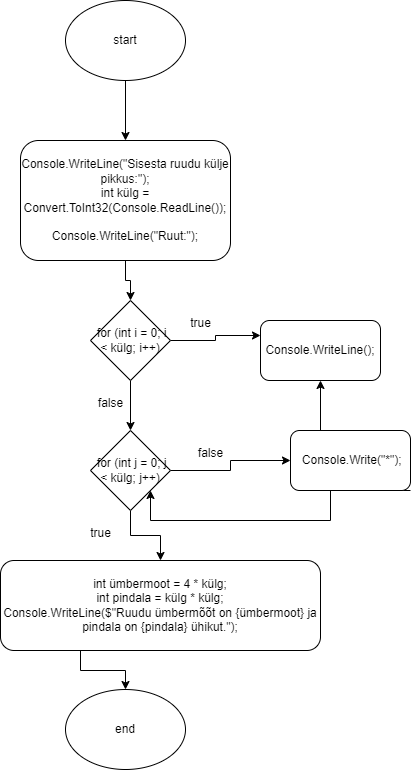

The diagram above was exported from draw.io. Its source (the exported page's mxGraphModel, read from the mxfile embedded in the PNG):
<mxGraphModel dx="744" dy="935" grid="1" gridSize="10" guides="1" tooltips="1" connect="1" arrows="1" fold="1" page="1" pageScale="1" pageWidth="827" pageHeight="1169" math="0" shadow="0">
  <root>
    <mxCell id="WIyWlLk6GJQsqaUBKTNV-0" />
    <mxCell id="WIyWlLk6GJQsqaUBKTNV-1" parent="WIyWlLk6GJQsqaUBKTNV-0" />
    <mxCell id="tUz1KoksCOgV7kGmDgHL-8" style="edgeStyle=orthogonalEdgeStyle;rounded=0;orthogonalLoop=1;jettySize=auto;html=1;exitX=0.5;exitY=1;exitDx=0;exitDy=0;" edge="1" parent="WIyWlLk6GJQsqaUBKTNV-1" source="tUz1KoksCOgV7kGmDgHL-0" target="tUz1KoksCOgV7kGmDgHL-7">
      <mxGeometry relative="1" as="geometry" />
    </mxCell>
    <mxCell id="tUz1KoksCOgV7kGmDgHL-0" value="start" style="ellipse;whiteSpace=wrap;html=1;" vertex="1" parent="WIyWlLk6GJQsqaUBKTNV-1">
      <mxGeometry x="295" y="400" width="120" height="80" as="geometry" />
    </mxCell>
    <mxCell id="tUz1KoksCOgV7kGmDgHL-1" value="end" style="ellipse;whiteSpace=wrap;html=1;" vertex="1" parent="WIyWlLk6GJQsqaUBKTNV-1">
      <mxGeometry x="295" y="1089" width="120" height="80" as="geometry" />
    </mxCell>
    <mxCell id="tUz1KoksCOgV7kGmDgHL-17" style="edgeStyle=orthogonalEdgeStyle;rounded=0;orthogonalLoop=1;jettySize=auto;html=1;exitX=0.5;exitY=1;exitDx=0;exitDy=0;" edge="1" parent="WIyWlLk6GJQsqaUBKTNV-1" source="tUz1KoksCOgV7kGmDgHL-7" target="tUz1KoksCOgV7kGmDgHL-9">
      <mxGeometry relative="1" as="geometry" />
    </mxCell>
    <mxCell id="tUz1KoksCOgV7kGmDgHL-7" value="&lt;div&gt;Console.WriteLine(&quot;Sisesta ruudu külje pikkus:&quot;);&lt;/div&gt;&lt;div&gt;int külg = Convert.ToInt32(Console.ReadLine());&lt;/div&gt;&lt;div&gt;&lt;br&gt;&lt;/div&gt;&lt;div&gt;Console.WriteLine(&quot;Ruut:&quot;);&lt;/div&gt;" style="rounded=1;whiteSpace=wrap;html=1;" vertex="1" parent="WIyWlLk6GJQsqaUBKTNV-1">
      <mxGeometry x="250" y="540" width="210" height="120" as="geometry" />
    </mxCell>
    <mxCell id="tUz1KoksCOgV7kGmDgHL-16" style="edgeStyle=orthogonalEdgeStyle;rounded=0;orthogonalLoop=1;jettySize=auto;html=1;exitX=0.5;exitY=1;exitDx=0;exitDy=0;" edge="1" parent="WIyWlLk6GJQsqaUBKTNV-1" source="tUz1KoksCOgV7kGmDgHL-9" target="tUz1KoksCOgV7kGmDgHL-10">
      <mxGeometry relative="1" as="geometry" />
    </mxCell>
    <mxCell id="tUz1KoksCOgV7kGmDgHL-18" style="edgeStyle=orthogonalEdgeStyle;rounded=0;orthogonalLoop=1;jettySize=auto;html=1;exitX=1;exitY=0.5;exitDx=0;exitDy=0;entryX=0;entryY=0.25;entryDx=0;entryDy=0;" edge="1" parent="WIyWlLk6GJQsqaUBKTNV-1" source="tUz1KoksCOgV7kGmDgHL-9" target="tUz1KoksCOgV7kGmDgHL-12">
      <mxGeometry relative="1" as="geometry" />
    </mxCell>
    <mxCell id="tUz1KoksCOgV7kGmDgHL-9" value="&amp;nbsp;for (int i = 0; i &amp;lt; külg; i++)" style="rhombus;whiteSpace=wrap;html=1;" vertex="1" parent="WIyWlLk6GJQsqaUBKTNV-1">
      <mxGeometry x="320" y="700" width="80" height="80" as="geometry" />
    </mxCell>
    <mxCell id="tUz1KoksCOgV7kGmDgHL-19" style="edgeStyle=orthogonalEdgeStyle;rounded=0;orthogonalLoop=1;jettySize=auto;html=1;exitX=1;exitY=0.5;exitDx=0;exitDy=0;" edge="1" parent="WIyWlLk6GJQsqaUBKTNV-1" source="tUz1KoksCOgV7kGmDgHL-10" target="tUz1KoksCOgV7kGmDgHL-11">
      <mxGeometry relative="1" as="geometry" />
    </mxCell>
    <mxCell id="tUz1KoksCOgV7kGmDgHL-31" style="edgeStyle=orthogonalEdgeStyle;rounded=0;orthogonalLoop=1;jettySize=auto;html=1;exitX=0.5;exitY=1;exitDx=0;exitDy=0;" edge="1" parent="WIyWlLk6GJQsqaUBKTNV-1" source="tUz1KoksCOgV7kGmDgHL-10" target="tUz1KoksCOgV7kGmDgHL-13">
      <mxGeometry relative="1" as="geometry" />
    </mxCell>
    <mxCell id="tUz1KoksCOgV7kGmDgHL-10" value="&amp;nbsp;for (int j = 0; j &amp;lt; külg; j++)" style="rhombus;whiteSpace=wrap;html=1;" vertex="1" parent="WIyWlLk6GJQsqaUBKTNV-1">
      <mxGeometry x="320" y="830" width="80" height="80" as="geometry" />
    </mxCell>
    <mxCell id="tUz1KoksCOgV7kGmDgHL-20" style="edgeStyle=orthogonalEdgeStyle;rounded=0;orthogonalLoop=1;jettySize=auto;html=1;exitX=1;exitY=1;exitDx=0;exitDy=0;entryX=1;entryY=1;entryDx=0;entryDy=0;" edge="1" parent="WIyWlLk6GJQsqaUBKTNV-1" source="tUz1KoksCOgV7kGmDgHL-11" target="tUz1KoksCOgV7kGmDgHL-10">
      <mxGeometry relative="1" as="geometry">
        <Array as="points">
          <mxPoint x="560" y="920" />
          <mxPoint x="380" y="920" />
        </Array>
      </mxGeometry>
    </mxCell>
    <mxCell id="tUz1KoksCOgV7kGmDgHL-30" style="edgeStyle=orthogonalEdgeStyle;rounded=0;orthogonalLoop=1;jettySize=auto;html=1;exitX=0.25;exitY=0;exitDx=0;exitDy=0;" edge="1" parent="WIyWlLk6GJQsqaUBKTNV-1" source="tUz1KoksCOgV7kGmDgHL-11" target="tUz1KoksCOgV7kGmDgHL-12">
      <mxGeometry relative="1" as="geometry" />
    </mxCell>
    <mxCell id="tUz1KoksCOgV7kGmDgHL-11" value="&amp;nbsp;Console.Write(&quot;*&quot;);" style="rounded=1;whiteSpace=wrap;html=1;" vertex="1" parent="WIyWlLk6GJQsqaUBKTNV-1">
      <mxGeometry x="520" y="830" width="120" height="60" as="geometry" />
    </mxCell>
    <mxCell id="tUz1KoksCOgV7kGmDgHL-12" value="Console.WriteLine();" style="rounded=1;whiteSpace=wrap;html=1;" vertex="1" parent="WIyWlLk6GJQsqaUBKTNV-1">
      <mxGeometry x="490" y="720" width="120" height="60" as="geometry" />
    </mxCell>
    <mxCell id="tUz1KoksCOgV7kGmDgHL-14" style="edgeStyle=orthogonalEdgeStyle;rounded=0;orthogonalLoop=1;jettySize=auto;html=1;exitX=0.25;exitY=1;exitDx=0;exitDy=0;" edge="1" parent="WIyWlLk6GJQsqaUBKTNV-1" source="tUz1KoksCOgV7kGmDgHL-13" target="tUz1KoksCOgV7kGmDgHL-1">
      <mxGeometry relative="1" as="geometry" />
    </mxCell>
    <mxCell id="tUz1KoksCOgV7kGmDgHL-13" value="&lt;div&gt;int ümbermoot = 4 * külg;&lt;/div&gt;&lt;div&gt;int pindala = külg * külg;&lt;/div&gt;&lt;div&gt;Console.WriteLine($&quot;Ruudu ümbermõõt on {ümbermoot} ja pindala on {pindala} ühikut.&quot;);&lt;/div&gt;" style="rounded=1;whiteSpace=wrap;html=1;" vertex="1" parent="WIyWlLk6GJQsqaUBKTNV-1">
      <mxGeometry x="230" y="960" width="320" height="90" as="geometry" />
    </mxCell>
    <mxCell id="tUz1KoksCOgV7kGmDgHL-22" value="true" style="text;html=1;align=center;verticalAlign=middle;resizable=0;points=[];autosize=1;strokeColor=none;fillColor=none;" vertex="1" parent="WIyWlLk6GJQsqaUBKTNV-1">
      <mxGeometry x="410" y="708" width="40" height="30" as="geometry" />
    </mxCell>
    <mxCell id="tUz1KoksCOgV7kGmDgHL-23" value="false" style="text;html=1;align=center;verticalAlign=middle;resizable=0;points=[];autosize=1;strokeColor=none;fillColor=none;" vertex="1" parent="WIyWlLk6GJQsqaUBKTNV-1">
      <mxGeometry x="315" y="788" width="50" height="30" as="geometry" />
    </mxCell>
    <mxCell id="tUz1KoksCOgV7kGmDgHL-25" value="false" style="text;html=1;align=center;verticalAlign=middle;resizable=0;points=[];autosize=1;strokeColor=none;fillColor=none;" vertex="1" parent="WIyWlLk6GJQsqaUBKTNV-1">
      <mxGeometry x="415" y="838" width="50" height="30" as="geometry" />
    </mxCell>
    <mxCell id="tUz1KoksCOgV7kGmDgHL-32" value="true" style="text;html=1;align=center;verticalAlign=middle;resizable=0;points=[];autosize=1;strokeColor=none;fillColor=none;" vertex="1" parent="WIyWlLk6GJQsqaUBKTNV-1">
      <mxGeometry x="310" y="918" width="40" height="30" as="geometry" />
    </mxCell>
  </root>
</mxGraphModel>